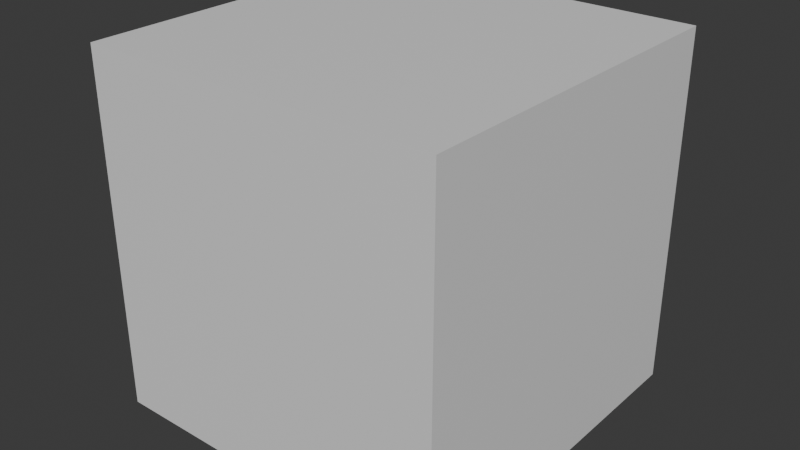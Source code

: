 # Source: drawer.blend  (saved by Blender 5.0.119; exported with 4.5.12 LTS)
import bpy
from mathutils import Matrix  # noqa: F401  (used for matrix-valued properties, if any)

bpy.ops.wm.read_factory_settings(use_empty=True)
scene = bpy.context.scene
scene.name = 'Scene'

# ---- collections
col_collection = bpy.data.collections.new('Collection'); scene.collection.children.link(col_collection)

# ---- materials (node trees are filled in below, after node groups)
mat_material = bpy.data.materials.new('Material')
mat_material.alpha_threshold = 0.0
mat_material.use_backface_culling_lightprobe_volume = False
mat_material.roughness = 0.5
mat_material.line_color = (0.0, 0.0, 0.0, 1.0)

# ---- material node trees
mat_material.use_nodes = True; mat_material.node_tree.nodes.clear()
_N = mat_material.node_tree.nodes; _L = mat_material.node_tree.links
n0 = _N.new('ShaderNodeOutputMaterial'); n0.name = 'Material Output'; n0.location = (200, 100)
n1 = _N.new('ShaderNodeBsdfPrincipled'); n1.name = 'Principled BSDF'; n1.location = (-200, 100)
_L.new(n1.outputs[0], n0.inputs[0])
n0.is_active_output = True

# ---- world
world_world = bpy.data.worlds.new('World'); scene.world = world_world
world_world.use_nodes = True; world_world.node_tree.nodes.clear()
_N = world_world.node_tree.nodes; _L = world_world.node_tree.links
n0 = _N.new('ShaderNodeOutputWorld'); n0.name = 'World Output'; n0.location = (200, 100)
n1 = _N.new('ShaderNodeBackground'); n1.name = 'Background'; n1.location = (-200, 100)
n1.inputs[0].default_value = (0.05088, 0.05088, 0.05088, 1.0)
_L.new(n1.outputs[0], n0.inputs[0])
n0.is_active_output = True
world_world.color = (0.05088, 0.05088, 0.05088)
world_world.sun_shadow_jitter_overblur = 0.0

# ---- meshes
me_cube = bpy.data.meshes.new('Cube')
me_cube.from_pydata([(1.0, 1.0, 2.012), (1.0, 1.0, 0.01247), (1.0, -1.0, 2.012), (1.0, -1.0, 0.01247), (-1.0, 1.0, 2.012), (-1.0, 1.0, 0.01247), (-1.0, -1.0, 2.012), (-1.0, -1.0, 0.01247)], [], [(0, 4, 6, 2), (3, 2, 6, 7), (7, 6, 4, 5), (5, 1, 3, 7), (1, 0, 2, 3), (5, 4, 0, 1)])
_uv = me_cube.uv_layers.new(name='UVMap')
_uv.uv.foreach_set('vector', [0.625, 0.5, 0.875, 0.5, 0.875, 0.75, 0.625, 0.75, 0.375, 0.75, 0.625, 0.75, 0.625, 1.0, 0.375, 1.0, 0.375, 0.0, 0.625, 0.0, 0.625, 0.25, 0.375, 0.25, 0.125, 0.5, 0.375, 0.5, 0.375, 0.75, 0.125, 0.75, 0.375, 0.5, 0.625, 0.5, 0.625, 0.75, 0.375, 0.75, 0.375, 0.25, 0.625, 0.25, 0.625, 0.5, 0.375, 0.5])
me_cube.materials.append(mat_material)
me_cube.use_mirror_vertex_groups = False
me_cube.update()

# ---- objects
ob_cube = bpy.data.objects.new('Cube', me_cube)

# ---- transforms, parenting, visibility, modifiers, constraints
ob_cube.location = (0.0, 0.0, 0.0)
ob_cube.lock_rotations_4d = False
ob_cube.empty_display_type = 'ARROWS'
ob_cube.lineart.crease_threshold = 0.0

# ---- collection membership
col_collection.objects.link(ob_cube)

# ---- scene / render settings (as saved in the file)
scene.frame_start = 1; scene.frame_end = 250; scene.frame_set(2)
scene.render.engine = 'BLENDER_EEVEE_NEXT'
scene.render.bake_bias = 0.0
scene.render.bake_samples = 0
scene.cycles.sampling_pattern = 'TABULATED_SOBOL'
scene.eevee.use_volume_custom_range = False
bpy.context.view_layer.update()

# ---- added for rendering (the .blend has no active camera and no usable light): camera, sun
cam_auto = bpy.data.cameras.new('AutoCamera')
cam_auto.lens = 50.0
cam_auto.sensor_width = 36.0
cam_auto.clip_end = 1000.0
ob_auto_camera = bpy.data.objects.new('AutoCamera', cam_auto)
scene.collection.objects.link(ob_auto_camera)
ob_auto_camera.location = (3.20507, -3.84609, 3.57653)
ob_auto_camera.rotation_euler = (1.09748, -7.21219e-08, 0.694738)
scene.camera = ob_auto_camera
light_auto_sun = bpy.data.lights.new('AutoSun', 'SUN')
light_auto_sun.energy = 3.0
light_auto_sun.angle = 0.0523599
ob_auto_sun = bpy.data.objects.new('AutoSun', light_auto_sun)
scene.collection.objects.link(ob_auto_sun)
ob_auto_sun.rotation_euler = (0.872665, 0.174533, 0.523599)
bpy.context.view_layer.update()

